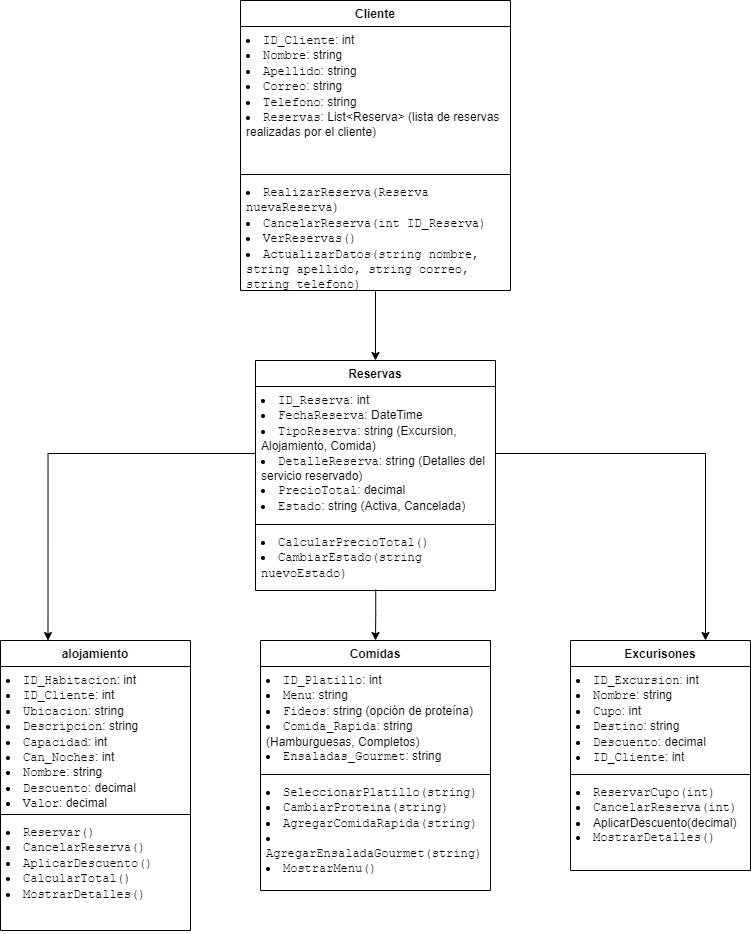

The diagram above was exported from draw.io. Its source (the exported page's mxGraphModel, read from the mxfile embedded in the PNG):
<mxGraphModel dx="845" dy="1607" grid="1" gridSize="10" guides="1" tooltips="1" connect="1" arrows="1" fold="1" page="1" pageScale="1" pageWidth="850" pageHeight="1100" math="0" shadow="0">
  <root>
    <mxCell id="0" />
    <mxCell id="1" parent="0" />
    <mxCell id="3" value="Cliente" style="swimlane;fontStyle=1;align=center;verticalAlign=top;childLayout=stackLayout;horizontal=1;startSize=26;horizontalStack=0;resizeParent=1;resizeParentMax=0;resizeLast=0;collapsible=1;marginBottom=0;whiteSpace=wrap;html=1;" parent="1" vertex="1">
      <mxGeometry x="279" y="-1080" width="270" height="290" as="geometry" />
    </mxCell>
    <mxCell id="4" value="&lt;li&gt;&lt;code&gt;ID_Cliente&lt;/code&gt;: int&lt;/li&gt;&lt;li&gt;&lt;code&gt;Nombre&lt;/code&gt;: string&lt;/li&gt;&lt;li&gt;&lt;code&gt;Apellido&lt;/code&gt;: string&lt;/li&gt;&lt;li&gt;&lt;code&gt;Correo&lt;/code&gt;: string&lt;/li&gt;&lt;li&gt;&lt;code&gt;Telefono&lt;/code&gt;: string&lt;/li&gt;&lt;li&gt;&lt;code&gt;Reservas&lt;/code&gt;: List&amp;lt;Reserva&amp;gt; (lista de reservas realizadas por el cliente)&lt;/li&gt;" style="text;strokeColor=none;fillColor=none;align=left;verticalAlign=top;spacingLeft=4;spacingRight=4;overflow=hidden;rotatable=0;points=[[0,0.5],[1,0.5]];portConstraint=eastwest;whiteSpace=wrap;html=1;" parent="3" vertex="1">
      <mxGeometry y="26" width="270" height="144" as="geometry" />
    </mxCell>
    <mxCell id="5" value="" style="line;strokeWidth=1;fillColor=none;align=left;verticalAlign=middle;spacingTop=-1;spacingLeft=3;spacingRight=3;rotatable=0;labelPosition=right;points=[];portConstraint=eastwest;strokeColor=inherit;" parent="3" vertex="1">
      <mxGeometry y="170" width="270" height="8" as="geometry" />
    </mxCell>
    <mxCell id="6" value="&lt;li&gt;&lt;code&gt;RealizarReserva(Reserva nuevaReserva)&lt;/code&gt;&lt;/li&gt;&lt;li&gt;&lt;code&gt;CancelarReserva(int ID_Reserva)&lt;/code&gt;&lt;/li&gt;&lt;li&gt;&lt;code&gt;VerReservas()&lt;/code&gt;&lt;/li&gt;&lt;li&gt;&lt;code&gt;ActualizarDatos(string nombre, string apellido, string correo, string telefono)&lt;/code&gt;&lt;/li&gt;" style="text;strokeColor=none;fillColor=none;align=left;verticalAlign=top;spacingLeft=4;spacingRight=4;overflow=hidden;rotatable=0;points=[[0,0.5],[1,0.5]];portConstraint=eastwest;whiteSpace=wrap;html=1;" parent="3" vertex="1">
      <mxGeometry y="178" width="270" height="112" as="geometry" />
    </mxCell>
    <mxCell id="7" value="Excurisones" style="swimlane;fontStyle=1;align=center;verticalAlign=top;childLayout=stackLayout;horizontal=1;startSize=26;horizontalStack=0;resizeParent=1;resizeParentMax=0;resizeLast=0;collapsible=1;marginBottom=0;whiteSpace=wrap;html=1;" parent="1" vertex="1">
      <mxGeometry x="609" y="-440" width="180" height="230" as="geometry" />
    </mxCell>
    <mxCell id="8" value="&lt;li&gt;&lt;code&gt;ID_Excursion&lt;/code&gt;: int&lt;/li&gt;&lt;li&gt;&lt;code&gt;Nombre&lt;/code&gt;: string&lt;/li&gt;&lt;li&gt;&lt;code&gt;Cupo&lt;/code&gt;: int&lt;/li&gt;&lt;li&gt;&lt;code&gt;Destino&lt;/code&gt;: string&lt;/li&gt;&lt;li&gt;&lt;code&gt;Descuento&lt;/code&gt;: decimal&lt;/li&gt;&lt;li&gt;&lt;code&gt;ID_Cliente&lt;/code&gt;: int&lt;/li&gt;" style="text;strokeColor=none;fillColor=none;align=left;verticalAlign=top;spacingLeft=4;spacingRight=4;overflow=hidden;rotatable=0;points=[[0,0.5],[1,0.5]];portConstraint=eastwest;whiteSpace=wrap;html=1;" parent="7" vertex="1">
      <mxGeometry y="26" width="180" height="104" as="geometry" />
    </mxCell>
    <mxCell id="9" value="" style="line;strokeWidth=1;fillColor=none;align=left;verticalAlign=middle;spacingTop=-1;spacingLeft=3;spacingRight=3;rotatable=0;labelPosition=right;points=[];portConstraint=eastwest;strokeColor=inherit;" parent="7" vertex="1">
      <mxGeometry y="130" width="180" height="8" as="geometry" />
    </mxCell>
    <mxCell id="10" value="&lt;li&gt;&lt;code&gt;ReservarCupo(int)&lt;/code&gt;&lt;/li&gt;&lt;li&gt;&lt;code&gt;CancelarReserva(int)&lt;/code&gt;&lt;/li&gt;&lt;li&gt;AplicarDescuento(decimal)&lt;/li&gt;&lt;li&gt;&lt;code&gt;MostrarDetalles()&lt;/code&gt;&lt;/li&gt;" style="text;strokeColor=none;fillColor=none;align=left;verticalAlign=top;spacingLeft=4;spacingRight=4;overflow=hidden;rotatable=0;points=[[0,0.5],[1,0.5]];portConstraint=eastwest;whiteSpace=wrap;html=1;" parent="7" vertex="1">
      <mxGeometry y="138" width="180" height="92" as="geometry" />
    </mxCell>
    <mxCell id="11" value="alojamiento&lt;div&gt;&lt;br&gt;&lt;/div&gt;" style="swimlane;fontStyle=1;align=center;verticalAlign=top;childLayout=stackLayout;horizontal=1;startSize=26;horizontalStack=0;resizeParent=1;resizeParentMax=0;resizeLast=0;collapsible=1;marginBottom=0;whiteSpace=wrap;html=1;" parent="1" vertex="1">
      <mxGeometry x="39" y="-440" width="190" height="290" as="geometry" />
    </mxCell>
    <mxCell id="12" value="&lt;li&gt;&lt;code&gt;ID_Habitacion&lt;/code&gt;: int&lt;/li&gt;&lt;li&gt;&lt;code&gt;ID_Cliente&lt;/code&gt;: int&lt;/li&gt;&lt;li&gt;&lt;code&gt;Ubicacion&lt;/code&gt;: string&lt;/li&gt;&lt;li&gt;&lt;code&gt;Descripcion&lt;/code&gt;: string&lt;/li&gt;&lt;li&gt;&lt;code&gt;Capacidad&lt;/code&gt;: int&lt;/li&gt;&lt;li&gt;&lt;code&gt;Can_Noches&lt;/code&gt;: int&lt;/li&gt;&lt;li&gt;&lt;code&gt;Nombre&lt;/code&gt;: string&lt;/li&gt;&lt;li&gt;&lt;code&gt;Descuento&lt;/code&gt;: decimal&lt;/li&gt;&lt;li&gt;&lt;code&gt;Valor&lt;/code&gt;: decimal&lt;/li&gt;" style="text;strokeColor=none;fillColor=none;align=left;verticalAlign=top;spacingLeft=4;spacingRight=4;overflow=hidden;rotatable=0;points=[[0,0.5],[1,0.5]];portConstraint=eastwest;whiteSpace=wrap;html=1;" parent="11" vertex="1">
      <mxGeometry y="26" width="190" height="144" as="geometry" />
    </mxCell>
    <mxCell id="13" value="" style="line;strokeWidth=1;fillColor=none;align=left;verticalAlign=middle;spacingTop=-1;spacingLeft=3;spacingRight=3;rotatable=0;labelPosition=right;points=[];portConstraint=eastwest;strokeColor=inherit;" parent="11" vertex="1">
      <mxGeometry y="170" width="190" height="8" as="geometry" />
    </mxCell>
    <mxCell id="14" value="&lt;li&gt;&lt;code&gt;Reservar()&lt;/code&gt;&lt;/li&gt;&lt;li&gt;&lt;code style=&quot;background-color: initial;&quot;&gt;CancelarReserva()&lt;/code&gt;&lt;/li&gt;&lt;li&gt;&lt;code&gt;AplicarDescuento()&lt;/code&gt;&lt;/li&gt;&lt;li&gt;&lt;code&gt;CalcularTotal()&lt;/code&gt;&lt;/li&gt;&lt;li&gt;&lt;code&gt;MostrarDetalles()&lt;/code&gt;&lt;/li&gt;" style="text;strokeColor=none;fillColor=none;align=left;verticalAlign=top;spacingLeft=4;spacingRight=4;overflow=hidden;rotatable=0;points=[[0,0.5],[1,0.5]];portConstraint=eastwest;whiteSpace=wrap;html=1;" parent="11" vertex="1">
      <mxGeometry y="178" width="190" height="112" as="geometry" />
    </mxCell>
    <mxCell id="15" value="Comidas" style="swimlane;fontStyle=1;align=center;verticalAlign=top;childLayout=stackLayout;horizontal=1;startSize=26;horizontalStack=0;resizeParent=1;resizeParentMax=0;resizeLast=0;collapsible=1;marginBottom=0;whiteSpace=wrap;html=1;" parent="1" vertex="1">
      <mxGeometry x="299" y="-440" width="230" height="250" as="geometry" />
    </mxCell>
    <mxCell id="16" value="&lt;li&gt;&lt;code&gt;ID_Platillo&lt;/code&gt;: int&lt;/li&gt;&lt;li&gt;&lt;code&gt;Menu&lt;/code&gt;: string&lt;/li&gt;&lt;li&gt;&lt;code&gt;Fideos&lt;/code&gt;: string (opción de proteína)&lt;/li&gt;&lt;li&gt;&lt;code&gt;Comida_Rapida&lt;/code&gt;: string (Hamburguesas, Completos)&lt;/li&gt;&lt;li&gt;&lt;code&gt;Ensaladas_Gourmet&lt;/code&gt;: string&lt;/li&gt;" style="text;strokeColor=none;fillColor=none;align=left;verticalAlign=top;spacingLeft=4;spacingRight=4;overflow=hidden;rotatable=0;points=[[0,0.5],[1,0.5]];portConstraint=eastwest;whiteSpace=wrap;html=1;" parent="15" vertex="1">
      <mxGeometry y="26" width="230" height="104" as="geometry" />
    </mxCell>
    <mxCell id="17" value="" style="line;strokeWidth=1;fillColor=none;align=left;verticalAlign=middle;spacingTop=-1;spacingLeft=3;spacingRight=3;rotatable=0;labelPosition=right;points=[];portConstraint=eastwest;strokeColor=inherit;" parent="15" vertex="1">
      <mxGeometry y="130" width="230" height="8" as="geometry" />
    </mxCell>
    <mxCell id="18" value="&lt;li&gt;&lt;code&gt;SeleccionarPlatillo(string)&lt;/code&gt;&lt;/li&gt;&lt;li&gt;&lt;code&gt;CambiarProteina(string)&lt;/code&gt;&lt;/li&gt;&lt;li&gt;&lt;code&gt;AgregarComidaRapida(string)&lt;/code&gt;&lt;/li&gt;&lt;li&gt;&lt;code&gt;AgregarEnsaladaGourmet(string)&lt;/code&gt;&lt;/li&gt;&lt;li&gt;&lt;code&gt;MostrarMenu()&lt;/code&gt;&lt;/li&gt;" style="text;strokeColor=none;fillColor=none;align=left;verticalAlign=top;spacingLeft=4;spacingRight=4;overflow=hidden;rotatable=0;points=[[0,0.5],[1,0.5]];portConstraint=eastwest;whiteSpace=wrap;html=1;" parent="15" vertex="1">
      <mxGeometry y="138" width="230" height="112" as="geometry" />
    </mxCell>
    <mxCell id="19" value="Reservas&lt;div&gt;&lt;br&gt;&lt;/div&gt;" style="swimlane;fontStyle=1;align=center;verticalAlign=top;childLayout=stackLayout;horizontal=1;startSize=26;horizontalStack=0;resizeParent=1;resizeParentMax=0;resizeLast=0;collapsible=1;marginBottom=0;whiteSpace=wrap;html=1;" parent="1" vertex="1">
      <mxGeometry x="294" y="-720" width="240" height="230" as="geometry" />
    </mxCell>
    <mxCell id="20" value="&lt;li&gt;&lt;code&gt;ID_Reserva&lt;/code&gt;: int&lt;/li&gt;&lt;li&gt;&lt;code&gt;FechaReserva&lt;/code&gt;: DateTime&lt;/li&gt;&lt;li&gt;&lt;code&gt;TipoReserva&lt;/code&gt;: string (Excursion, Alojamiento, Comida)&lt;/li&gt;&lt;li&gt;&lt;code&gt;DetalleReserva&lt;/code&gt;: string (Detalles del servicio reservado)&lt;/li&gt;&lt;li&gt;&lt;code&gt;PrecioTotal&lt;/code&gt;: decimal&lt;/li&gt;&lt;li&gt;&lt;code&gt;Estado&lt;/code&gt;: string (Activa, Cancelada)&lt;/li&gt;" style="text;strokeColor=none;fillColor=none;align=left;verticalAlign=top;spacingLeft=4;spacingRight=4;overflow=hidden;rotatable=0;points=[[0,0.5],[1,0.5]];portConstraint=eastwest;whiteSpace=wrap;html=1;" parent="19" vertex="1">
      <mxGeometry y="26" width="240" height="134" as="geometry" />
    </mxCell>
    <mxCell id="21" value="" style="line;strokeWidth=1;fillColor=none;align=left;verticalAlign=middle;spacingTop=-1;spacingLeft=3;spacingRight=3;rotatable=0;labelPosition=right;points=[];portConstraint=eastwest;strokeColor=inherit;" parent="19" vertex="1">
      <mxGeometry y="160" width="240" height="8" as="geometry" />
    </mxCell>
    <mxCell id="22" value="&lt;li&gt;&lt;code&gt;CalcularPrecioTotal()&lt;/code&gt;&lt;/li&gt;&lt;li&gt;&lt;code style=&quot;background-color: initial;&quot;&gt;CambiarEstado(string nuevoEstado)&lt;/code&gt;&lt;/li&gt;" style="text;strokeColor=none;fillColor=none;align=left;verticalAlign=top;spacingLeft=4;spacingRight=4;overflow=hidden;rotatable=0;points=[[0,0.5],[1,0.5]];portConstraint=eastwest;whiteSpace=wrap;html=1;" parent="19" vertex="1">
      <mxGeometry y="168" width="240" height="62" as="geometry" />
    </mxCell>
    <mxCell id="23" style="edgeStyle=orthogonalEdgeStyle;rounded=0;orthogonalLoop=1;jettySize=auto;html=1;exitX=0.5;exitY=1.007;exitDx=0;exitDy=0;entryX=0.5;entryY=0;entryDx=0;entryDy=0;exitPerimeter=0;" parent="1" source="6" target="19" edge="1">
      <mxGeometry relative="1" as="geometry">
        <Array as="points" />
      </mxGeometry>
    </mxCell>
    <mxCell id="24" style="edgeStyle=orthogonalEdgeStyle;rounded=0;orthogonalLoop=1;jettySize=auto;html=1;exitX=1;exitY=0.5;exitDx=0;exitDy=0;entryX=0.75;entryY=0;entryDx=0;entryDy=0;" parent="1" source="20" target="7" edge="1">
      <mxGeometry relative="1" as="geometry" />
    </mxCell>
    <mxCell id="25" style="edgeStyle=orthogonalEdgeStyle;rounded=0;orthogonalLoop=1;jettySize=auto;html=1;exitX=0;exitY=0.5;exitDx=0;exitDy=0;entryX=0.25;entryY=0;entryDx=0;entryDy=0;" parent="1" source="20" target="11" edge="1">
      <mxGeometry relative="1" as="geometry" />
    </mxCell>
    <mxCell id="26" style="edgeStyle=orthogonalEdgeStyle;rounded=0;orthogonalLoop=1;jettySize=auto;html=1;exitX=0.501;exitY=0.984;exitDx=0;exitDy=0;entryX=0.5;entryY=0;entryDx=0;entryDy=0;exitPerimeter=0;" parent="1" source="22" target="15" edge="1">
      <mxGeometry relative="1" as="geometry" />
    </mxCell>
  </root>
</mxGraphModel>